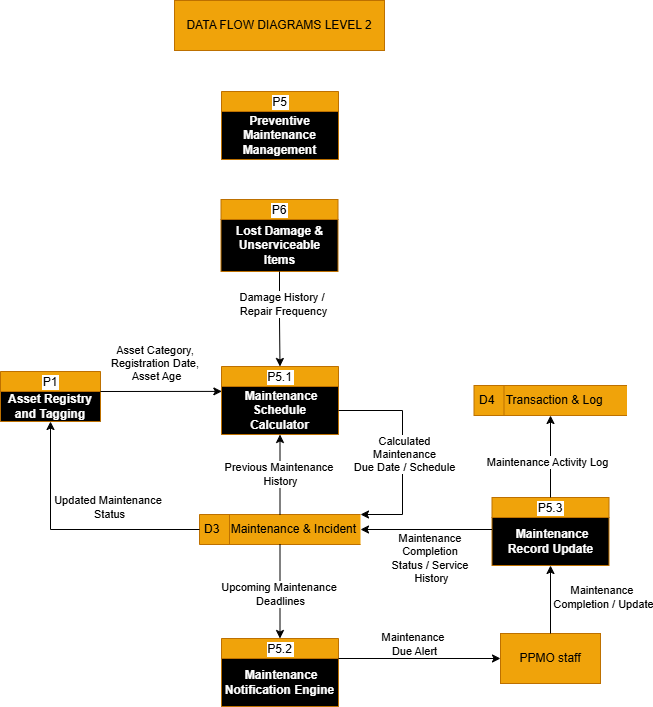

The diagram above was exported from draw.io. Its source (the exported page's mxGraphModel, read from the mxfile embedded in the PNG):
<mxGraphModel dx="1011" dy="501" grid="0" gridSize="10" guides="1" tooltips="1" connect="1" arrows="1" fold="1" page="1" pageScale="1" pageWidth="850" pageHeight="1100" math="0" shadow="0">
  <root>
    <mxCell id="0" />
    <mxCell id="1" parent="0" />
    <mxCell id="lEIs3L0RcC-V1ehvFJKN-1" parent="1" style="html=1;dashed=0;whiteSpace=wrap;fillColor=#f0a30a;fontColor=#000000;strokeColor=#BD7000;" value="DATA FLOW DIAGRAMS LEVEL 2" vertex="1">
      <mxGeometry height="50" width="210" x="320" y="19" as="geometry" />
    </mxCell>
    <mxCell id="lEIs3L0RcC-V1ehvFJKN-2" parent="1" style="swimlane;fontStyle=0;childLayout=stackLayout;horizontal=1;startSize=20;fillColor=#f0a30a;horizontalStack=0;resizeParent=1;resizeParentMax=0;resizeLast=0;collapsible=0;marginBottom=0;swimlaneFillColor=#000000;fontColor=#000000;strokeColor=#BD7000;labelBackgroundColor=#FFFFFF;" value="P1" vertex="1">
      <mxGeometry height="50" width="100" x="146" y="390" as="geometry" />
    </mxCell>
    <mxCell id="lEIs3L0RcC-V1ehvFJKN-3" parent="lEIs3L0RcC-V1ehvFJKN-2" style="text;html=1;whiteSpace=wrap;strokeColor=none;fillColor=none;align=center;verticalAlign=middle;rounded=0;" value="&lt;b&gt;&lt;font style=&quot;color: rgb(255, 255, 255); background-color: rgb(0, 0, 0);&quot;&gt;Asset Registry and Tagging&lt;/font&gt;&lt;/b&gt;" vertex="1">
      <mxGeometry height="30" width="100" y="20" as="geometry" />
    </mxCell>
    <mxCell id="lEIs3L0RcC-V1ehvFJKN-4" parent="1" style="swimlane;fontStyle=0;childLayout=stackLayout;horizontal=1;startSize=20;fillColor=#f0a30a;horizontalStack=0;resizeParent=1;resizeParentMax=0;resizeLast=0;collapsible=0;marginBottom=0;swimlaneFillColor=#000000;labelBackgroundColor=#FFFFFF;fontColor=#000000;strokeColor=#BD7000;" value="P5" vertex="1">
      <mxGeometry height="68" width="117" x="367" y="110" as="geometry" />
    </mxCell>
    <mxCell id="lEIs3L0RcC-V1ehvFJKN-5" parent="lEIs3L0RcC-V1ehvFJKN-4" style="text;html=1;whiteSpace=wrap;strokeColor=none;fillColor=none;align=center;verticalAlign=middle;rounded=0;" value="&lt;b&gt;&lt;font style=&quot;color: rgb(255, 255, 255); background-color: rgb(0, 0, 0);&quot;&gt;Preventive Maintenance Management&lt;/font&gt;&lt;/b&gt;" vertex="1">
      <mxGeometry height="48" width="117" y="20" as="geometry" />
    </mxCell>
    <mxCell id="lEIs3L0RcC-V1ehvFJKN-6" parent="1" style="swimlane;fontStyle=0;childLayout=stackLayout;horizontal=1;startSize=20;fillColor=#f0a30a;horizontalStack=0;resizeParent=1;resizeParentMax=0;resizeLast=0;collapsible=0;marginBottom=0;swimlaneFillColor=#000000;labelBackgroundColor=#FFFFFF;fontColor=#000000;strokeColor=#BD7000;" value="P5.1" vertex="1">
      <mxGeometry height="68" width="117" x="367" y="385" as="geometry" />
    </mxCell>
    <mxCell id="lEIs3L0RcC-V1ehvFJKN-7" parent="lEIs3L0RcC-V1ehvFJKN-6" style="text;html=1;whiteSpace=wrap;strokeColor=none;fillColor=none;align=center;verticalAlign=middle;rounded=0;" value="&lt;b&gt;&lt;font style=&quot;color: rgb(255, 255, 255); background-color: rgb(0, 0, 0);&quot;&gt;&amp;nbsp;Maintenance Schedule Calculator&lt;/font&gt;&lt;/b&gt;" vertex="1">
      <mxGeometry height="48" width="117" y="20" as="geometry" />
    </mxCell>
    <mxCell id="lEIs3L0RcC-V1ehvFJKN-8" edge="1" parent="1" source="lEIs3L0RcC-V1ehvFJKN-3" style="endArrow=classic;html=1;rounded=0;entryX=0.003;entryY=0.102;entryDx=0;entryDy=0;exitX=1;exitY=0;exitDx=0;exitDy=0;entryPerimeter=0;" target="lEIs3L0RcC-V1ehvFJKN-7" value="">
      <mxGeometry height="50" relative="1" width="50" as="geometry">
        <mxPoint x="272" y="435" as="sourcePoint" />
        <mxPoint x="322" y="385" as="targetPoint" />
      </mxGeometry>
    </mxCell>
    <mxCell id="lEIs3L0RcC-V1ehvFJKN-9" connectable="0" parent="lEIs3L0RcC-V1ehvFJKN-8" style="edgeLabel;html=1;align=center;verticalAlign=middle;resizable=0;points=[];" value="Asset Category,&amp;nbsp;&lt;div&gt;Registration Date,&amp;nbsp;&lt;/div&gt;&lt;div&gt;Asset Age&lt;/div&gt;" vertex="1">
      <mxGeometry relative="1" x="0.1096" y="-1" as="geometry">
        <mxPoint x="-12" y="-29" as="offset" />
      </mxGeometry>
    </mxCell>
    <mxCell id="lEIs3L0RcC-V1ehvFJKN-10" parent="1" style="swimlane;fontStyle=0;childLayout=stackLayout;horizontal=1;startSize=20;fillColor=#f0a30a;horizontalStack=0;resizeParent=1;resizeParentMax=0;resizeLast=0;collapsible=0;marginBottom=0;swimlaneFillColor=#000000;labelBackgroundColor=#FFFFFF;fontColor=#000000;strokeColor=#BD7000;" value="P6" vertex="1">
      <mxGeometry height="72" width="117" x="366.5" y="218" as="geometry" />
    </mxCell>
    <mxCell id="lEIs3L0RcC-V1ehvFJKN-11" parent="lEIs3L0RcC-V1ehvFJKN-10" style="text;html=1;whiteSpace=wrap;strokeColor=none;fillColor=none;align=center;verticalAlign=middle;rounded=0;" value="&lt;b&gt;&lt;font style=&quot;background-color: rgb(0, 0, 0); color: rgb(255, 255, 255);&quot;&gt;Lost Damage &amp;amp; Unserviceable Items&lt;/font&gt;&lt;/b&gt;" vertex="1">
      <mxGeometry height="52" width="117" y="20" as="geometry" />
    </mxCell>
    <mxCell id="lEIs3L0RcC-V1ehvFJKN-12" edge="1" parent="1" source="lEIs3L0RcC-V1ehvFJKN-11" style="endArrow=classic;html=1;rounded=0;entryX=0.5;entryY=0;entryDx=0;entryDy=0;exitX=0.5;exitY=1;exitDx=0;exitDy=0;edgeStyle=orthogonalEdgeStyle;" target="lEIs3L0RcC-V1ehvFJKN-6" value="">
      <mxGeometry height="50" relative="1" width="50" as="geometry">
        <mxPoint x="223" y="425" as="sourcePoint" />
        <mxPoint x="273" y="375" as="targetPoint" />
      </mxGeometry>
    </mxCell>
    <mxCell id="lEIs3L0RcC-V1ehvFJKN-13" connectable="0" parent="lEIs3L0RcC-V1ehvFJKN-12" style="edgeLabel;html=1;align=center;verticalAlign=middle;resizable=0;points=[];" value="Damage History /&amp;nbsp;&lt;div&gt;Repair Frequency&lt;/div&gt;" vertex="1">
      <mxGeometry relative="1" x="-0.0662" y="2" as="geometry">
        <mxPoint x="1" y="-13" as="offset" />
      </mxGeometry>
    </mxCell>
    <mxCell id="lEIs3L0RcC-V1ehvFJKN-14" parent="1" style="html=1;dashed=0;whiteSpace=wrap;shape=mxgraph.dfd.dataStoreID;align=left;spacingLeft=3;points=[[0,0],[0.5,0],[1,0],[0,0.5],[1,0.5],[0,1],[0.5,1],[1,1]];fillColor=#f0a30a;fontColor=#000000;strokeColor=#BD7000;" value="D3&lt;span style=&quot;white-space: pre;&quot;&gt;&#09;&lt;/span&gt;Maintenance &amp;amp; Incident " vertex="1">
      <mxGeometry height="30" width="161" x="345" y="533" as="geometry" />
    </mxCell>
    <mxCell id="lEIs3L0RcC-V1ehvFJKN-15" edge="1" parent="1" source="lEIs3L0RcC-V1ehvFJKN-14" style="endArrow=classic;html=1;rounded=0;entryX=0.5;entryY=1;entryDx=0;entryDy=0;exitX=0.5;exitY=0;exitDx=0;exitDy=0;" target="lEIs3L0RcC-V1ehvFJKN-7" value="">
      <mxGeometry height="50" relative="1" width="50" as="geometry">
        <mxPoint x="271" y="525" as="sourcePoint" />
        <mxPoint x="321" y="475" as="targetPoint" />
      </mxGeometry>
    </mxCell>
    <mxCell id="lEIs3L0RcC-V1ehvFJKN-16" connectable="0" parent="lEIs3L0RcC-V1ehvFJKN-15" style="edgeLabel;html=1;align=center;verticalAlign=middle;resizable=0;points=[];" value="Previous Maintenance&amp;nbsp;&lt;div&gt;History&lt;/div&gt;" vertex="1">
      <mxGeometry relative="1" x="-0.4799" y="1" as="geometry">
        <mxPoint x="1" y="-20" as="offset" />
      </mxGeometry>
    </mxCell>
    <mxCell id="lEIs3L0RcC-V1ehvFJKN-17" edge="1" parent="1" source="lEIs3L0RcC-V1ehvFJKN-7" style="endArrow=classic;html=1;rounded=0;entryX=1;entryY=0;entryDx=0;entryDy=0;exitX=1;exitY=0.5;exitDx=0;exitDy=0;edgeStyle=orthogonalEdgeStyle;" target="lEIs3L0RcC-V1ehvFJKN-14" value="">
      <mxGeometry height="50" relative="1" width="50" as="geometry">
        <Array as="points">
          <mxPoint x="548" y="429" />
          <mxPoint x="548" y="533" />
        </Array>
        <mxPoint x="322" y="495" as="sourcePoint" />
        <mxPoint x="372" y="445" as="targetPoint" />
      </mxGeometry>
    </mxCell>
    <mxCell id="lEIs3L0RcC-V1ehvFJKN-18" connectable="0" parent="lEIs3L0RcC-V1ehvFJKN-17" style="edgeLabel;html=1;align=center;verticalAlign=middle;resizable=0;points=[];" value="Calculated&lt;div&gt;&amp;nbsp;Maintenance&amp;nbsp;&lt;/div&gt;&lt;div&gt;Due Date / Schedule&lt;/div&gt;" vertex="1">
      <mxGeometry relative="1" x="0.0207" y="1" as="geometry">
        <mxPoint as="offset" />
      </mxGeometry>
    </mxCell>
    <mxCell id="lEIs3L0RcC-V1ehvFJKN-19" parent="1" style="swimlane;fontStyle=0;childLayout=stackLayout;horizontal=1;startSize=20;fillColor=#f0a30a;horizontalStack=0;resizeParent=1;resizeParentMax=0;resizeLast=0;collapsible=0;marginBottom=0;swimlaneFillColor=#000000;labelBackgroundColor=#FFFFFF;fontColor=#000000;strokeColor=#BD7000;" value="P5.2" vertex="1">
      <mxGeometry height="68" width="117" x="367" y="657" as="geometry" />
    </mxCell>
    <mxCell id="lEIs3L0RcC-V1ehvFJKN-20" parent="lEIs3L0RcC-V1ehvFJKN-19" style="text;html=1;whiteSpace=wrap;strokeColor=none;fillColor=none;align=center;verticalAlign=middle;rounded=0;" value="&lt;b&gt;&lt;font style=&quot;color: rgb(255, 255, 255); background-color: rgb(0, 0, 0);&quot;&gt;&amp;nbsp;Maintenance Notification Engine&lt;/font&gt;&lt;/b&gt;" vertex="1">
      <mxGeometry height="48" width="117" y="20" as="geometry" />
    </mxCell>
    <mxCell id="lEIs3L0RcC-V1ehvFJKN-21" edge="1" parent="1" source="lEIs3L0RcC-V1ehvFJKN-14" style="endArrow=classic;html=1;rounded=0;entryX=0.5;entryY=0;entryDx=0;entryDy=0;exitX=0.5;exitY=1;exitDx=0;exitDy=0;" target="lEIs3L0RcC-V1ehvFJKN-19" value="">
      <mxGeometry height="50" relative="1" width="50" as="geometry">
        <mxPoint x="322" y="578" as="sourcePoint" />
        <mxPoint x="372" y="528" as="targetPoint" />
      </mxGeometry>
    </mxCell>
    <mxCell id="lEIs3L0RcC-V1ehvFJKN-22" connectable="0" parent="lEIs3L0RcC-V1ehvFJKN-21" style="edgeLabel;html=1;align=center;verticalAlign=middle;resizable=0;points=[];" value="Upcoming Maintenance&amp;nbsp;&lt;div&gt;Deadlines&lt;/div&gt;" vertex="1">
      <mxGeometry relative="1" x="-0.6152" y="1" as="geometry">
        <mxPoint x="-1" y="31" as="offset" />
      </mxGeometry>
    </mxCell>
    <mxCell id="lEIs3L0RcC-V1ehvFJKN-23" parent="1" style="html=1;dashed=0;whiteSpace=wrap;fillColor=#f0a30a;fontColor=#000000;strokeColor=#BD7000;" value="PPMO staff" vertex="1">
      <mxGeometry height="50" width="100" x="646" y="652" as="geometry" />
    </mxCell>
    <mxCell id="lEIs3L0RcC-V1ehvFJKN-24" edge="1" parent="1" source="lEIs3L0RcC-V1ehvFJKN-20" style="endArrow=classic;html=1;rounded=0;entryX=0;entryY=0.5;entryDx=0;entryDy=0;exitX=1;exitY=0;exitDx=0;exitDy=0;" target="lEIs3L0RcC-V1ehvFJKN-23" value="">
      <mxGeometry height="50" relative="1" width="50" as="geometry">
        <mxPoint x="322" y="621" as="sourcePoint" />
        <mxPoint x="372" y="571" as="targetPoint" />
      </mxGeometry>
    </mxCell>
    <mxCell id="lEIs3L0RcC-V1ehvFJKN-25" connectable="0" parent="lEIs3L0RcC-V1ehvFJKN-24" style="edgeLabel;html=1;align=center;verticalAlign=middle;resizable=0;points=[];" value="Maintenance&amp;nbsp;&lt;div&gt;Due Alert&lt;/div&gt;" vertex="1">
      <mxGeometry relative="1" x="-0.072" y="3" as="geometry">
        <mxPoint y="-12" as="offset" />
      </mxGeometry>
    </mxCell>
    <mxCell id="lEIs3L0RcC-V1ehvFJKN-26" parent="1" style="swimlane;fontStyle=0;childLayout=stackLayout;horizontal=1;startSize=20;fillColor=#f0a30a;horizontalStack=0;resizeParent=1;resizeParentMax=0;resizeLast=0;collapsible=0;marginBottom=0;swimlaneFillColor=#000000;labelBackgroundColor=#FFFFFF;fontColor=#000000;strokeColor=#BD7000;" value="P5.3" vertex="1">
      <mxGeometry height="68" width="117" x="637.5" y="516" as="geometry" />
    </mxCell>
    <mxCell id="lEIs3L0RcC-V1ehvFJKN-27" parent="lEIs3L0RcC-V1ehvFJKN-26" style="text;html=1;whiteSpace=wrap;strokeColor=none;fillColor=none;align=center;verticalAlign=middle;rounded=0;" value="&lt;b&gt;&lt;font style=&quot;color: rgb(255, 255, 255); background-color: rgb(0, 0, 0);&quot;&gt;&amp;nbsp;Maintenance Record Update&lt;/font&gt;&lt;/b&gt;" vertex="1">
      <mxGeometry height="48" width="117" y="20" as="geometry" />
    </mxCell>
    <mxCell id="lEIs3L0RcC-V1ehvFJKN-28" edge="1" parent="1" source="lEIs3L0RcC-V1ehvFJKN-23" style="endArrow=classic;html=1;rounded=0;entryX=0.5;entryY=1;entryDx=0;entryDy=0;exitX=0.5;exitY=0;exitDx=0;exitDy=0;" target="lEIs3L0RcC-V1ehvFJKN-27" value="">
      <mxGeometry height="50" relative="1" width="50" as="geometry">
        <mxPoint x="696" y="695" as="sourcePoint" />
        <mxPoint x="372" y="571" as="targetPoint" />
      </mxGeometry>
    </mxCell>
    <mxCell id="lEIs3L0RcC-V1ehvFJKN-29" connectable="0" parent="lEIs3L0RcC-V1ehvFJKN-28" style="edgeLabel;html=1;align=center;verticalAlign=middle;resizable=0;points=[];" value="Maintenance&amp;nbsp;&lt;div&gt;Completion / Update&lt;/div&gt;" vertex="1">
      <mxGeometry relative="1" x="-0.2456" y="-3" as="geometry">
        <mxPoint x="49" y="-11" as="offset" />
      </mxGeometry>
    </mxCell>
    <mxCell id="lEIs3L0RcC-V1ehvFJKN-30" edge="1" parent="1" source="lEIs3L0RcC-V1ehvFJKN-27" style="endArrow=classic;html=1;rounded=0;entryX=1;entryY=0.5;entryDx=0;entryDy=0;exitX=0;exitY=0.25;exitDx=0;exitDy=0;" target="lEIs3L0RcC-V1ehvFJKN-14" value="">
      <mxGeometry height="50" relative="1" width="50" as="geometry">
        <mxPoint x="438" y="646" as="sourcePoint" />
        <mxPoint x="488" y="596" as="targetPoint" />
      </mxGeometry>
    </mxCell>
    <mxCell id="lEIs3L0RcC-V1ehvFJKN-31" connectable="0" parent="lEIs3L0RcC-V1ehvFJKN-30" style="edgeLabel;html=1;align=center;verticalAlign=middle;resizable=0;points=[];" value="Maintenance&amp;nbsp;&lt;div&gt;Completion&amp;nbsp;&lt;div&gt;Status / Service&amp;nbsp;&lt;/div&gt;&lt;div&gt;History&lt;/div&gt;&lt;/div&gt;" vertex="1">
      <mxGeometry relative="1" x="0.2003" y="-1" as="geometry">
        <mxPoint x="18" y="29" as="offset" />
      </mxGeometry>
    </mxCell>
    <mxCell id="lEIs3L0RcC-V1ehvFJKN-32" edge="1" parent="1" source="lEIs3L0RcC-V1ehvFJKN-14" style="endArrow=classic;html=1;rounded=0;entryX=0.5;entryY=1;entryDx=0;entryDy=0;exitX=0;exitY=0.5;exitDx=0;exitDy=0;edgeStyle=orthogonalEdgeStyle;" target="lEIs3L0RcC-V1ehvFJKN-3" value="">
      <mxGeometry height="50" relative="1" width="50" as="geometry">
        <mxPoint x="438" y="646" as="sourcePoint" />
        <mxPoint x="488" y="596" as="targetPoint" />
      </mxGeometry>
    </mxCell>
    <mxCell id="lEIs3L0RcC-V1ehvFJKN-33" connectable="0" parent="lEIs3L0RcC-V1ehvFJKN-32" style="edgeLabel;html=1;align=center;verticalAlign=middle;resizable=0;points=[];" value="Updated Maintenance&amp;nbsp;&lt;div&gt;Status&lt;/div&gt;" vertex="1">
      <mxGeometry relative="1" x="-0.1718" y="-1" as="geometry">
        <mxPoint x="15" y="-22" as="offset" />
      </mxGeometry>
    </mxCell>
    <mxCell id="lEIs3L0RcC-V1ehvFJKN-34" parent="1" style="html=1;dashed=0;whiteSpace=wrap;shape=mxgraph.dfd.dataStoreID;align=left;spacingLeft=3;points=[[0,0],[0.5,0],[1,0],[0,0.5],[1,0.5],[0,1],[0.5,1],[1,1]];fillColor=#f0a30a;fontColor=#000000;strokeColor=#BD7000;" value="D4&lt;span style=&quot;white-space: pre;&quot;&gt;&#09;&lt;/span&gt;Transaction &amp;amp; Log" vertex="1">
      <mxGeometry height="30" width="153" x="619.5" y="404" as="geometry" />
    </mxCell>
    <mxCell id="lEIs3L0RcC-V1ehvFJKN-35" edge="1" parent="1" source="lEIs3L0RcC-V1ehvFJKN-26" style="endArrow=classic;html=1;rounded=0;entryX=0.5;entryY=1;entryDx=0;entryDy=0;exitX=0.5;exitY=0;exitDx=0;exitDy=0;" target="lEIs3L0RcC-V1ehvFJKN-34" value="">
      <mxGeometry height="50" relative="1" width="50" as="geometry">
        <mxPoint x="438" y="600" as="sourcePoint" />
        <mxPoint x="488" y="550" as="targetPoint" />
      </mxGeometry>
    </mxCell>
    <mxCell id="lEIs3L0RcC-V1ehvFJKN-36" connectable="0" parent="lEIs3L0RcC-V1ehvFJKN-35" style="edgeLabel;html=1;align=center;verticalAlign=middle;resizable=0;points=[];" value="Maintenance Activity Log" vertex="1">
      <mxGeometry relative="1" x="-0.1309" y="4" as="geometry">
        <mxPoint as="offset" />
      </mxGeometry>
    </mxCell>
  </root>
</mxGraphModel>